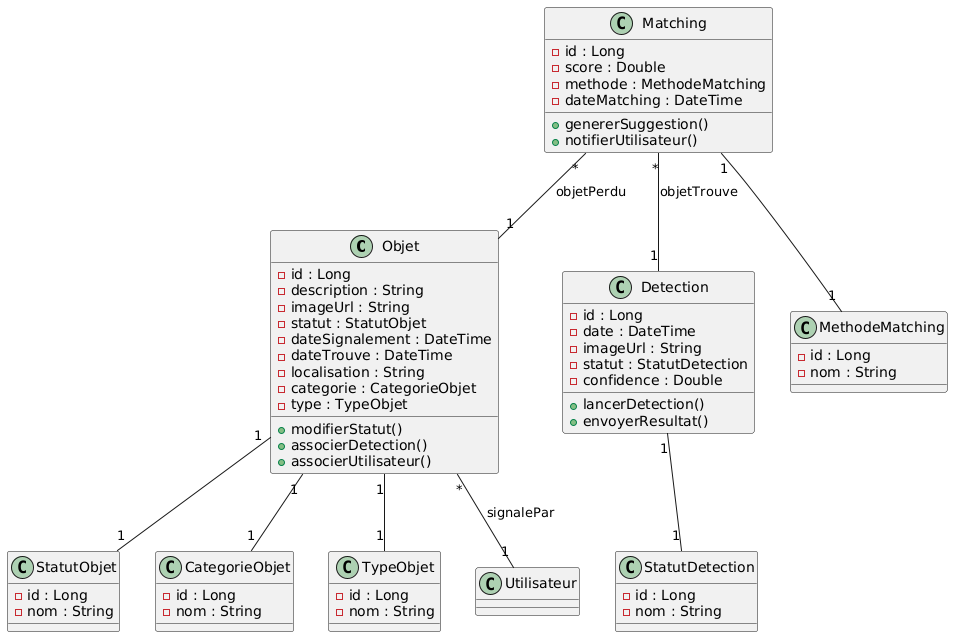

The diagram above was rendered by PlantUML. Its source (embedded in the PNG):
@startuml
class Objet {
  - id : Long
  - description : String
  - imageUrl : String
  - statut : StatutObjet
  - dateSignalement : DateTime
  - dateTrouve : DateTime
  - localisation : String
  - categorie : CategorieObjet
  - type : TypeObjet
  + modifierStatut()
  + associerDetection()
  + associerUtilisateur()
}

class StatutObjet {
  - id : Long
  - nom : String
}

class CategorieObjet {
  - id : Long
  - nom : String
}

class TypeObjet {
  - id : Long
  - nom : String
}

Objet "1" -- "1" StatutObjet
Objet "1" -- "1" CategorieObjet
Objet "1" -- "1" TypeObjet
Objet "*" -- "1" Utilisateur : signalePar

class Detection {
  - id : Long
  - date : DateTime
  - imageUrl : String
  - statut : StatutDetection
  - confidence : Double
  + lancerDetection()
  + envoyerResultat()
}

class StatutDetection {
  - id : Long
  - nom : String
}

Detection "1" -- "1" StatutDetection

class Matching {
  - id : Long
  - score : Double
  - methode : MethodeMatching
  - dateMatching : DateTime
  + genererSuggestion()
  + notifierUtilisateur()
}

class MethodeMatching {
  - id : Long
  - nom : String
}

Matching "*" -- "1" Objet : objetPerdu
Matching "*" -- "1" Detection : objetTrouve
Matching "1" -- "1" MethodeMatching
@enduml